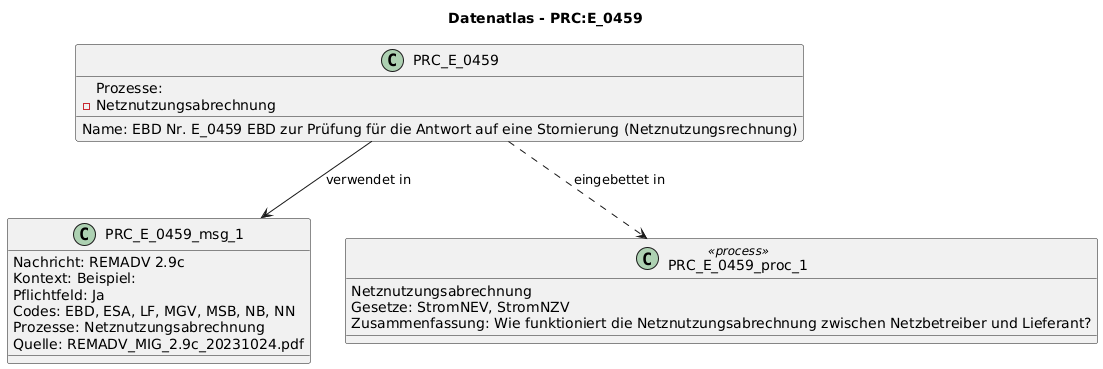

The diagram above was rendered by PlantUML. Its source (embedded in the PNG):
@startuml
title Datenatlas - PRC:E_0459
class PRC_E_0459 {
  Name: EBD Nr. E_0459 EBD zur Prüfung für die Antwort auf eine Stornierung (Netznutzungsrechnung)
  Prozesse:
    - Netznutzungsabrechnung
}
class PRC_E_0459_msg_1 {
  Nachricht: REMADV 2.9c
  Kontext: Beispiel:
  Pflichtfeld: Ja
  Codes: EBD, ESA, LF, MGV, MSB, NB, NN
  Prozesse: Netznutzungsabrechnung
  Quelle: REMADV_MIG_2.9c_20231024.pdf
}
PRC_E_0459 --> PRC_E_0459_msg_1 : verwendet in
class PRC_E_0459_proc_1 <<process>> {
  Netznutzungsabrechnung
  Gesetze: StromNEV, StromNZV
  Zusammenfassung: Wie funktioniert die Netznutzungsabrechnung zwischen Netzbetreiber und Lieferant?
}
PRC_E_0459 ..> PRC_E_0459_proc_1 : eingebettet in
@enduml